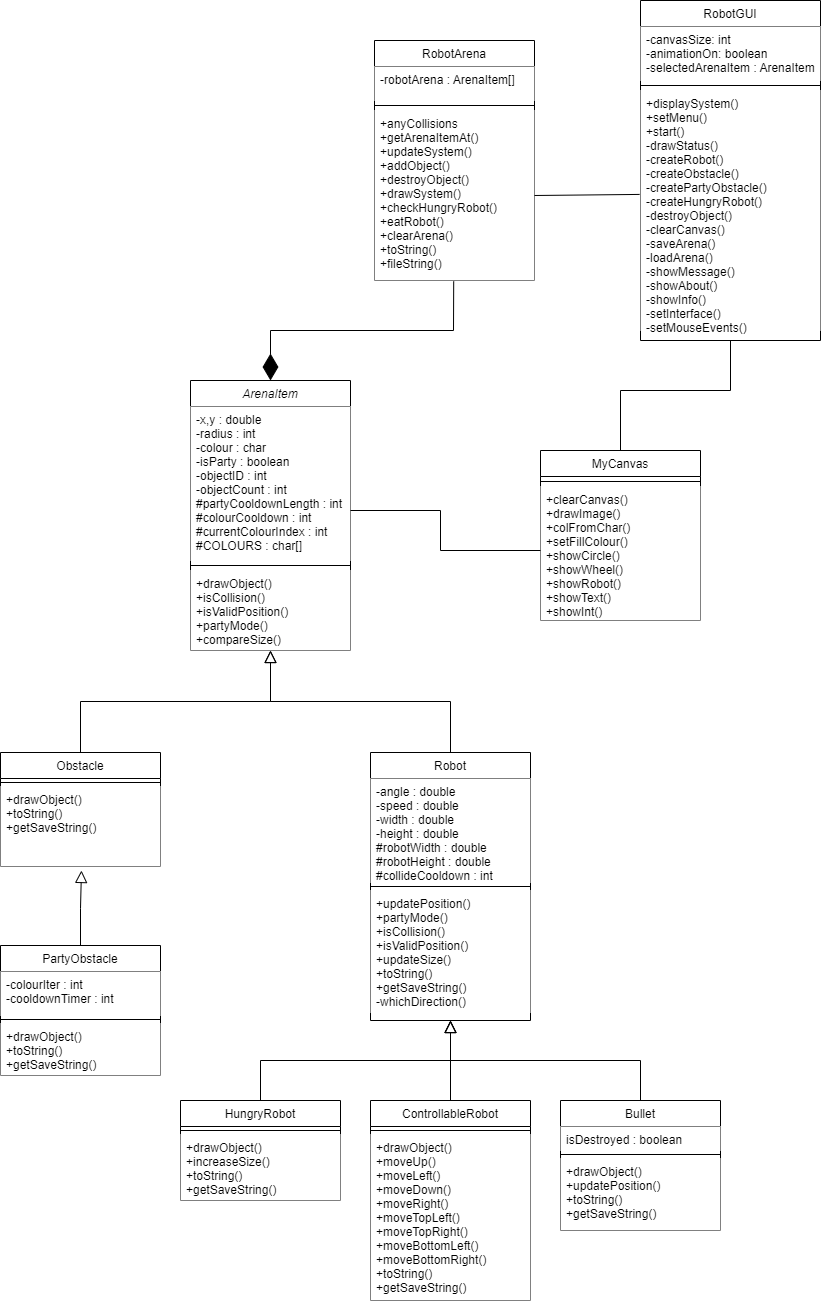

The diagram above was exported from draw.io. Its source (the exported page's mxGraphModel, read from the mxfile embedded in the PNG):
<mxGraphModel dx="1434" dy="1915" grid="1" gridSize="10" guides="1" tooltips="1" connect="1" arrows="1" fold="1" page="1" pageScale="1" pageWidth="827" pageHeight="1169" math="0" shadow="0">
  <root>
    <mxCell id="WIyWlLk6GJQsqaUBKTNV-0" />
    <mxCell id="WIyWlLk6GJQsqaUBKTNV-1" parent="WIyWlLk6GJQsqaUBKTNV-0" />
    <mxCell id="zkfFHV4jXpPFQw0GAbJ--0" value="ArenaItem" style="swimlane;fontStyle=2;align=center;verticalAlign=top;childLayout=stackLayout;horizontal=1;startSize=26;horizontalStack=0;resizeParent=1;resizeLast=0;collapsible=1;marginBottom=0;rounded=0;shadow=0;strokeWidth=1;" parent="WIyWlLk6GJQsqaUBKTNV-1" vertex="1">
      <mxGeometry x="230" y="270" width="160" height="270" as="geometry">
        <mxRectangle x="230" y="140" width="160" height="26" as="alternateBounds" />
      </mxGeometry>
    </mxCell>
    <mxCell id="zkfFHV4jXpPFQw0GAbJ--1" value="-x,y : double&#10;-radius : int&#10;-colour : char&#10;-isParty : boolean&#10;-objectID : int&#10;-objectCount : int&#10;#partyCooldownLength : int&#10;#colourCooldown : int&#10;#currentColourIndex : int&#10;#COLOURS : char[]" style="text;align=left;verticalAlign=top;spacingLeft=4;spacingRight=4;overflow=hidden;rotatable=0;points=[[0,0.5],[1,0.5]];portConstraint=eastwest;fillColor=default;" parent="zkfFHV4jXpPFQw0GAbJ--0" vertex="1">
      <mxGeometry y="26" width="160" height="154" as="geometry" />
    </mxCell>
    <mxCell id="zkfFHV4jXpPFQw0GAbJ--4" value="" style="line;html=1;strokeWidth=1;align=left;verticalAlign=middle;spacingTop=-1;spacingLeft=3;spacingRight=3;rotatable=0;labelPosition=right;points=[];portConstraint=eastwest;" parent="zkfFHV4jXpPFQw0GAbJ--0" vertex="1">
      <mxGeometry y="180" width="160" height="10" as="geometry" />
    </mxCell>
    <mxCell id="zkfFHV4jXpPFQw0GAbJ--5" value="+drawObject()&#10;+isCollision()&#10;+isValidPosition()&#10;+partyMode()&#10;+compareSize()" style="text;align=left;verticalAlign=top;spacingLeft=4;spacingRight=4;overflow=hidden;rotatable=0;points=[[0,0.5],[1,0.5]];portConstraint=eastwest;fillColor=default;" parent="zkfFHV4jXpPFQw0GAbJ--0" vertex="1">
      <mxGeometry y="190" width="160" height="80" as="geometry" />
    </mxCell>
    <mxCell id="zkfFHV4jXpPFQw0GAbJ--6" value="Obstacle" style="swimlane;fontStyle=0;align=center;verticalAlign=top;childLayout=stackLayout;horizontal=1;startSize=26;horizontalStack=0;resizeParent=1;resizeLast=0;collapsible=1;marginBottom=0;rounded=0;shadow=0;strokeWidth=1;" parent="WIyWlLk6GJQsqaUBKTNV-1" vertex="1">
      <mxGeometry x="40" y="642" width="160" height="114" as="geometry">
        <mxRectangle x="130" y="380" width="160" height="26" as="alternateBounds" />
      </mxGeometry>
    </mxCell>
    <mxCell id="zkfFHV4jXpPFQw0GAbJ--9" value="" style="line;html=1;strokeWidth=1;align=left;verticalAlign=middle;spacingTop=-1;spacingLeft=3;spacingRight=3;rotatable=0;labelPosition=right;points=[];portConstraint=eastwest;" parent="zkfFHV4jXpPFQw0GAbJ--6" vertex="1">
      <mxGeometry y="26" width="160" height="8" as="geometry" />
    </mxCell>
    <mxCell id="zkfFHV4jXpPFQw0GAbJ--10" value="+drawObject()&#10;+toString()&#10;+getSaveString()" style="text;align=left;verticalAlign=top;spacingLeft=4;spacingRight=4;overflow=hidden;rotatable=0;points=[[0,0.5],[1,0.5]];portConstraint=eastwest;fontStyle=0;fillColor=default;" parent="zkfFHV4jXpPFQw0GAbJ--6" vertex="1">
      <mxGeometry y="34" width="160" height="80" as="geometry" />
    </mxCell>
    <mxCell id="zkfFHV4jXpPFQw0GAbJ--12" value="" style="endArrow=block;endSize=10;endFill=0;shadow=0;strokeWidth=1;rounded=0;edgeStyle=elbowEdgeStyle;elbow=vertical;" parent="WIyWlLk6GJQsqaUBKTNV-1" source="zkfFHV4jXpPFQw0GAbJ--6" edge="1">
      <mxGeometry width="160" relative="1" as="geometry">
        <mxPoint x="210" y="485" as="sourcePoint" />
        <mxPoint x="310" y="540" as="targetPoint" />
      </mxGeometry>
    </mxCell>
    <mxCell id="zkfFHV4jXpPFQw0GAbJ--13" value="Robot" style="swimlane;fontStyle=0;align=center;verticalAlign=top;childLayout=stackLayout;horizontal=1;startSize=26;horizontalStack=0;resizeParent=1;resizeLast=0;collapsible=1;marginBottom=0;rounded=0;shadow=0;strokeWidth=1;" parent="WIyWlLk6GJQsqaUBKTNV-1" vertex="1">
      <mxGeometry x="410" y="642" width="160" height="268" as="geometry">
        <mxRectangle x="340" y="380" width="170" height="26" as="alternateBounds" />
      </mxGeometry>
    </mxCell>
    <mxCell id="zkfFHV4jXpPFQw0GAbJ--14" value="-angle : double&#10;-speed : double&#10;-width : double&#10;-height : double&#10;#robotWidth : double&#10;#robotHeight : double&#10;#collideCooldown : int" style="text;align=left;verticalAlign=top;spacingLeft=4;spacingRight=4;overflow=hidden;rotatable=0;points=[[0,0.5],[1,0.5]];portConstraint=eastwest;fillColor=default;" parent="zkfFHV4jXpPFQw0GAbJ--13" vertex="1">
      <mxGeometry y="26" width="160" height="104" as="geometry" />
    </mxCell>
    <mxCell id="zkfFHV4jXpPFQw0GAbJ--15" value="" style="line;html=1;strokeWidth=1;align=left;verticalAlign=middle;spacingTop=-1;spacingLeft=3;spacingRight=3;rotatable=0;labelPosition=right;points=[];portConstraint=eastwest;" parent="zkfFHV4jXpPFQw0GAbJ--13" vertex="1">
      <mxGeometry y="130" width="160" height="8" as="geometry" />
    </mxCell>
    <mxCell id="J9oXpYdkaGJKECmsH58--1" value="+updatePosition()&#10;+partyMode()&#10;+isCollision()&#10;+isValidPosition()&#10;+updateSize()&#10;+toString()&#10;+getSaveString()&#10;-whichDirection()&#10;" style="text;align=left;verticalAlign=top;spacingLeft=4;spacingRight=4;overflow=hidden;rotatable=0;points=[[0,0.5],[1,0.5]];portConstraint=eastwest;fillColor=default;" parent="zkfFHV4jXpPFQw0GAbJ--13" vertex="1">
      <mxGeometry y="138" width="160" height="122" as="geometry" />
    </mxCell>
    <mxCell id="zkfFHV4jXpPFQw0GAbJ--16" value="" style="endArrow=block;endSize=10;endFill=0;shadow=0;strokeWidth=1;rounded=0;edgeStyle=elbowEdgeStyle;elbow=vertical;" parent="WIyWlLk6GJQsqaUBKTNV-1" source="zkfFHV4jXpPFQw0GAbJ--13" edge="1">
      <mxGeometry width="160" relative="1" as="geometry">
        <mxPoint x="220" y="655" as="sourcePoint" />
        <mxPoint x="310" y="540" as="targetPoint" />
      </mxGeometry>
    </mxCell>
    <mxCell id="J9oXpYdkaGJKECmsH58--2" value="PartyObstacle" style="swimlane;fontStyle=0;align=center;verticalAlign=top;childLayout=stackLayout;horizontal=1;startSize=26;horizontalStack=0;resizeParent=1;resizeLast=0;collapsible=1;marginBottom=0;rounded=0;shadow=0;strokeWidth=1;" parent="WIyWlLk6GJQsqaUBKTNV-1" vertex="1">
      <mxGeometry x="40" y="835" width="160" height="130" as="geometry">
        <mxRectangle x="340" y="380" width="170" height="26" as="alternateBounds" />
      </mxGeometry>
    </mxCell>
    <mxCell id="J9oXpYdkaGJKECmsH58--3" value="-colourIter : int&#10;-cooldownTimer : int" style="text;align=left;verticalAlign=top;spacingLeft=4;spacingRight=4;overflow=hidden;rotatable=0;points=[[0,0.5],[1,0.5]];portConstraint=eastwest;fillColor=default;" parent="J9oXpYdkaGJKECmsH58--2" vertex="1">
      <mxGeometry y="26" width="160" height="44" as="geometry" />
    </mxCell>
    <mxCell id="J9oXpYdkaGJKECmsH58--4" value="" style="line;html=1;strokeWidth=1;align=left;verticalAlign=middle;spacingTop=-1;spacingLeft=3;spacingRight=3;rotatable=0;labelPosition=right;points=[];portConstraint=eastwest;" parent="J9oXpYdkaGJKECmsH58--2" vertex="1">
      <mxGeometry y="70" width="160" height="8" as="geometry" />
    </mxCell>
    <mxCell id="J9oXpYdkaGJKECmsH58--5" value="+drawObject()&#10;+toString()&#10;+getSaveString()" style="text;align=left;verticalAlign=top;spacingLeft=4;spacingRight=4;overflow=hidden;rotatable=0;points=[[0,0.5],[1,0.5]];portConstraint=eastwest;fillColor=default;" parent="J9oXpYdkaGJKECmsH58--2" vertex="1">
      <mxGeometry y="78" width="160" height="52" as="geometry" />
    </mxCell>
    <mxCell id="J9oXpYdkaGJKECmsH58--6" value="" style="endArrow=block;endSize=10;endFill=0;shadow=0;strokeWidth=1;rounded=0;edgeStyle=elbowEdgeStyle;elbow=vertical;entryX=0.506;entryY=1.05;entryDx=0;entryDy=0;entryPerimeter=0;exitX=0.5;exitY=0;exitDx=0;exitDy=0;" parent="WIyWlLk6GJQsqaUBKTNV-1" source="J9oXpYdkaGJKECmsH58--2" target="zkfFHV4jXpPFQw0GAbJ--10" edge="1">
      <mxGeometry width="160" relative="1" as="geometry">
        <mxPoint x="370" y="842" as="sourcePoint" />
        <mxPoint x="190" y="740" as="targetPoint" />
      </mxGeometry>
    </mxCell>
    <mxCell id="J9oXpYdkaGJKECmsH58--7" value="HungryRobot" style="swimlane;fontStyle=0;align=center;verticalAlign=top;childLayout=stackLayout;horizontal=1;startSize=26;horizontalStack=0;resizeParent=1;resizeLast=0;collapsible=1;marginBottom=0;rounded=0;shadow=0;strokeWidth=1;" parent="WIyWlLk6GJQsqaUBKTNV-1" vertex="1">
      <mxGeometry x="220" y="990" width="160" height="100" as="geometry">
        <mxRectangle x="340" y="380" width="170" height="26" as="alternateBounds" />
      </mxGeometry>
    </mxCell>
    <mxCell id="J9oXpYdkaGJKECmsH58--9" value="" style="line;html=1;strokeWidth=1;align=left;verticalAlign=middle;spacingTop=-1;spacingLeft=3;spacingRight=3;rotatable=0;labelPosition=right;points=[];portConstraint=eastwest;" parent="J9oXpYdkaGJKECmsH58--7" vertex="1">
      <mxGeometry y="26" width="160" height="8" as="geometry" />
    </mxCell>
    <mxCell id="J9oXpYdkaGJKECmsH58--10" value="+drawObject()&#10;+increaseSize()&#10;+toString()&#10;+getSaveString()" style="text;align=left;verticalAlign=top;spacingLeft=4;spacingRight=4;overflow=hidden;rotatable=0;points=[[0,0.5],[1,0.5]];portConstraint=eastwest;fillColor=default;" parent="J9oXpYdkaGJKECmsH58--7" vertex="1">
      <mxGeometry y="34" width="160" height="66" as="geometry" />
    </mxCell>
    <mxCell id="J9oXpYdkaGJKECmsH58--11" value="" style="endArrow=block;endSize=10;endFill=0;shadow=0;strokeWidth=1;rounded=0;edgeStyle=elbowEdgeStyle;elbow=vertical;entryX=0.5;entryY=1;entryDx=0;entryDy=0;exitX=0.5;exitY=0;exitDx=0;exitDy=0;" parent="WIyWlLk6GJQsqaUBKTNV-1" source="J9oXpYdkaGJKECmsH58--7" target="zkfFHV4jXpPFQw0GAbJ--13" edge="1">
      <mxGeometry width="160" relative="1" as="geometry">
        <mxPoint x="489.5" y="985" as="sourcePoint" />
        <mxPoint x="490.5" y="910" as="targetPoint" />
      </mxGeometry>
    </mxCell>
    <mxCell id="J9oXpYdkaGJKECmsH58--12" value="RobotArena" style="swimlane;fontStyle=0;align=center;verticalAlign=top;childLayout=stackLayout;horizontal=1;startSize=26;horizontalStack=0;resizeParent=1;resizeLast=0;collapsible=1;marginBottom=0;rounded=0;shadow=0;strokeWidth=1;" parent="WIyWlLk6GJQsqaUBKTNV-1" vertex="1">
      <mxGeometry x="414" y="-70" width="160" height="240" as="geometry">
        <mxRectangle x="230" y="140" width="160" height="26" as="alternateBounds" />
      </mxGeometry>
    </mxCell>
    <mxCell id="J9oXpYdkaGJKECmsH58--13" value="-robotArena : ArenaItem[]" style="text;align=left;verticalAlign=top;spacingLeft=4;spacingRight=4;overflow=hidden;rotatable=0;points=[[0,0.5],[1,0.5]];portConstraint=eastwest;fillColor=default;" parent="J9oXpYdkaGJKECmsH58--12" vertex="1">
      <mxGeometry y="26" width="160" height="34" as="geometry" />
    </mxCell>
    <mxCell id="J9oXpYdkaGJKECmsH58--14" value="" style="line;html=1;strokeWidth=1;align=left;verticalAlign=middle;spacingTop=-1;spacingLeft=3;spacingRight=3;rotatable=0;labelPosition=right;points=[];portConstraint=eastwest;" parent="J9oXpYdkaGJKECmsH58--12" vertex="1">
      <mxGeometry y="60" width="160" height="10" as="geometry" />
    </mxCell>
    <mxCell id="J9oXpYdkaGJKECmsH58--15" value="+anyCollisions&#10;+getArenaItemAt()&#10;+updateSystem()&#10;+addObject()&#10;+destroyObject()&#10;+drawSystem()&#10;+checkHungryRobot()&#10;+eatRobot()&#10;+clearArena()&#10;+toString()&#10;+fileString()&#10;" style="text;align=left;verticalAlign=top;spacingLeft=4;spacingRight=4;overflow=hidden;rotatable=0;points=[[0,0.5],[1,0.5]];portConstraint=eastwest;fillColor=default;" parent="J9oXpYdkaGJKECmsH58--12" vertex="1">
      <mxGeometry y="70" width="160" height="170" as="geometry" />
    </mxCell>
    <mxCell id="J9oXpYdkaGJKECmsH58--16" value="RobotGUI" style="swimlane;fontStyle=0;align=center;verticalAlign=top;childLayout=stackLayout;horizontal=1;startSize=26;horizontalStack=0;resizeParent=1;resizeLast=0;collapsible=1;marginBottom=0;rounded=0;shadow=0;strokeWidth=1;" parent="WIyWlLk6GJQsqaUBKTNV-1" vertex="1">
      <mxGeometry x="680" y="-110" width="180" height="340" as="geometry">
        <mxRectangle x="230" y="140" width="160" height="26" as="alternateBounds" />
      </mxGeometry>
    </mxCell>
    <mxCell id="J9oXpYdkaGJKECmsH58--17" value="-canvasSize: int&#10;-animationOn: boolean&#10;-selectedArenaItem : ArenaItem" style="text;align=left;verticalAlign=top;spacingLeft=4;spacingRight=4;overflow=hidden;rotatable=0;points=[[0,0.5],[1,0.5]];portConstraint=eastwest;fillColor=default;" parent="J9oXpYdkaGJKECmsH58--16" vertex="1">
      <mxGeometry y="26" width="180" height="54" as="geometry" />
    </mxCell>
    <mxCell id="J9oXpYdkaGJKECmsH58--18" value="" style="line;html=1;strokeWidth=1;align=left;verticalAlign=middle;spacingTop=-1;spacingLeft=3;spacingRight=3;rotatable=0;labelPosition=right;points=[];portConstraint=eastwest;" parent="J9oXpYdkaGJKECmsH58--16" vertex="1">
      <mxGeometry y="80" width="180" height="10" as="geometry" />
    </mxCell>
    <mxCell id="J9oXpYdkaGJKECmsH58--19" value="+displaySystem()&#10;+setMenu()&#10;+start()&#10;-drawStatus()&#10;-createRobot()&#10;-createObstacle()&#10;-createPartyObstacle()&#10;-createHungryRobot()&#10;-destroyObject()&#10;-clearCanvas()&#10;-saveArena()&#10;-loadArena()&#10;-showMessage()&#10;-showAbout()&#10;-showInfo()&#10;-setInterface()&#10;-setMouseEvents()" style="text;align=left;verticalAlign=top;spacingLeft=4;spacingRight=4;overflow=hidden;rotatable=0;points=[[0,0.5],[1,0.5]];portConstraint=eastwest;fillColor=default;" parent="J9oXpYdkaGJKECmsH58--16" vertex="1">
      <mxGeometry y="90" width="180" height="240" as="geometry" />
    </mxCell>
    <mxCell id="J9oXpYdkaGJKECmsH58--20" value="MyCanvas" style="swimlane;fontStyle=0;align=center;verticalAlign=top;childLayout=stackLayout;horizontal=1;startSize=26;horizontalStack=0;resizeParent=1;resizeLast=0;collapsible=1;marginBottom=0;rounded=0;shadow=0;strokeWidth=1;" parent="WIyWlLk6GJQsqaUBKTNV-1" vertex="1">
      <mxGeometry x="580" y="340" width="160" height="170" as="geometry">
        <mxRectangle x="230" y="140" width="160" height="26" as="alternateBounds" />
      </mxGeometry>
    </mxCell>
    <mxCell id="J9oXpYdkaGJKECmsH58--22" value="" style="line;html=1;strokeWidth=1;align=left;verticalAlign=middle;spacingTop=-1;spacingLeft=3;spacingRight=3;rotatable=0;labelPosition=right;points=[];portConstraint=eastwest;" parent="J9oXpYdkaGJKECmsH58--20" vertex="1">
      <mxGeometry y="26" width="160" height="10" as="geometry" />
    </mxCell>
    <mxCell id="J9oXpYdkaGJKECmsH58--23" value="+clearCanvas()&#10;+drawImage()&#10;+colFromChar()&#10;+setFillColour()&#10;+showCircle()&#10;+showWheel()&#10;+showRobot()&#10;+showText()&#10;+showInt()" style="text;align=left;verticalAlign=top;spacingLeft=4;spacingRight=4;overflow=hidden;rotatable=0;points=[[0,0.5],[1,0.5]];portConstraint=eastwest;fillColor=default;" parent="J9oXpYdkaGJKECmsH58--20" vertex="1">
      <mxGeometry y="36" width="160" height="134" as="geometry" />
    </mxCell>
    <mxCell id="J9oXpYdkaGJKECmsH58--24" value="" style="endArrow=diamondThin;endFill=1;endSize=24;html=1;rounded=0;entryX=0.5;entryY=0;entryDx=0;entryDy=0;exitX=0.495;exitY=1.005;exitDx=0;exitDy=0;exitPerimeter=0;" parent="WIyWlLk6GJQsqaUBKTNV-1" source="J9oXpYdkaGJKECmsH58--15" target="zkfFHV4jXpPFQw0GAbJ--0" edge="1">
      <mxGeometry width="160" relative="1" as="geometry">
        <mxPoint x="390" y="200" as="sourcePoint" />
        <mxPoint x="570" y="340" as="targetPoint" />
        <Array as="points">
          <mxPoint x="493" y="220" />
          <mxPoint x="310" y="220" />
        </Array>
      </mxGeometry>
    </mxCell>
    <mxCell id="J9oXpYdkaGJKECmsH58--25" value="" style="endArrow=none;html=1;rounded=0;exitX=1;exitY=0.5;exitDx=0;exitDy=0;entryX=-0.005;entryY=0.433;entryDx=0;entryDy=0;entryPerimeter=0;" parent="WIyWlLk6GJQsqaUBKTNV-1" source="J9oXpYdkaGJKECmsH58--15" target="J9oXpYdkaGJKECmsH58--19" edge="1">
      <mxGeometry width="50" height="50" relative="1" as="geometry">
        <mxPoint x="570" y="250" as="sourcePoint" />
        <mxPoint x="630" y="320" as="targetPoint" />
      </mxGeometry>
    </mxCell>
    <mxCell id="J9oXpYdkaGJKECmsH58--26" value="" style="endArrow=none;html=1;rounded=0;entryX=0.5;entryY=1;entryDx=0;entryDy=0;exitX=0.5;exitY=0;exitDx=0;exitDy=0;" parent="WIyWlLk6GJQsqaUBKTNV-1" source="J9oXpYdkaGJKECmsH58--20" target="J9oXpYdkaGJKECmsH58--16" edge="1">
      <mxGeometry width="50" height="50" relative="1" as="geometry">
        <mxPoint x="570" y="300" as="sourcePoint" />
        <mxPoint x="620" y="250" as="targetPoint" />
        <Array as="points">
          <mxPoint x="660" y="280" />
          <mxPoint x="770" y="280" />
        </Array>
      </mxGeometry>
    </mxCell>
    <mxCell id="J9oXpYdkaGJKECmsH58--27" value="" style="endArrow=none;html=1;rounded=0;" parent="WIyWlLk6GJQsqaUBKTNV-1" edge="1">
      <mxGeometry width="50" height="50" relative="1" as="geometry">
        <mxPoint x="390" y="400" as="sourcePoint" />
        <mxPoint x="580" y="440" as="targetPoint" />
        <Array as="points">
          <mxPoint x="480" y="400" />
          <mxPoint x="480" y="440" />
        </Array>
      </mxGeometry>
    </mxCell>
    <mxCell id="99wnI-MXc2W7uZFFKqcs-0" value="ControllableRobot" style="swimlane;fontStyle=0;align=center;verticalAlign=top;childLayout=stackLayout;horizontal=1;startSize=26;horizontalStack=0;resizeParent=1;resizeLast=0;collapsible=1;marginBottom=0;rounded=0;shadow=0;strokeWidth=1;" vertex="1" parent="WIyWlLk6GJQsqaUBKTNV-1">
      <mxGeometry x="410" y="990" width="160" height="200" as="geometry">
        <mxRectangle x="340" y="380" width="170" height="26" as="alternateBounds" />
      </mxGeometry>
    </mxCell>
    <mxCell id="99wnI-MXc2W7uZFFKqcs-1" value="" style="line;html=1;strokeWidth=1;align=left;verticalAlign=middle;spacingTop=-1;spacingLeft=3;spacingRight=3;rotatable=0;labelPosition=right;points=[];portConstraint=eastwest;" vertex="1" parent="99wnI-MXc2W7uZFFKqcs-0">
      <mxGeometry y="26" width="160" height="8" as="geometry" />
    </mxCell>
    <mxCell id="99wnI-MXc2W7uZFFKqcs-2" value="+drawObject()&#10;+moveUp()&#10;+moveLeft()&#10;+moveDown()&#10;+moveRight()&#10;+moveTopLeft()&#10;+moveTopRight()&#10;+moveBottomLeft()&#10;+moveBottomRight()&#10;+toString()&#10;+getSaveString()" style="text;align=left;verticalAlign=top;spacingLeft=4;spacingRight=4;overflow=hidden;rotatable=0;points=[[0,0.5],[1,0.5]];portConstraint=eastwest;fillColor=default;" vertex="1" parent="99wnI-MXc2W7uZFFKqcs-0">
      <mxGeometry y="34" width="160" height="166" as="geometry" />
    </mxCell>
    <mxCell id="99wnI-MXc2W7uZFFKqcs-7" value="Bullet" style="swimlane;fontStyle=0;align=center;verticalAlign=top;childLayout=stackLayout;horizontal=1;startSize=26;horizontalStack=0;resizeParent=1;resizeLast=0;collapsible=1;marginBottom=0;rounded=0;shadow=0;strokeWidth=1;" vertex="1" parent="WIyWlLk6GJQsqaUBKTNV-1">
      <mxGeometry x="600" y="990" width="160" height="130" as="geometry">
        <mxRectangle x="340" y="380" width="170" height="26" as="alternateBounds" />
      </mxGeometry>
    </mxCell>
    <mxCell id="99wnI-MXc2W7uZFFKqcs-8" value="isDestroyed : boolean" style="text;align=left;verticalAlign=top;spacingLeft=4;spacingRight=4;overflow=hidden;rotatable=0;points=[[0,0.5],[1,0.5]];portConstraint=eastwest;fillColor=default;" vertex="1" parent="99wnI-MXc2W7uZFFKqcs-7">
      <mxGeometry y="26" width="160" height="24" as="geometry" />
    </mxCell>
    <mxCell id="99wnI-MXc2W7uZFFKqcs-9" value="" style="line;html=1;strokeWidth=1;align=left;verticalAlign=middle;spacingTop=-1;spacingLeft=3;spacingRight=3;rotatable=0;labelPosition=right;points=[];portConstraint=eastwest;" vertex="1" parent="99wnI-MXc2W7uZFFKqcs-7">
      <mxGeometry y="50" width="160" height="8" as="geometry" />
    </mxCell>
    <mxCell id="99wnI-MXc2W7uZFFKqcs-10" value="+drawObject()&#10;+updatePosition()&#10;+toString()&#10;+getSaveString()" style="text;align=left;verticalAlign=top;spacingLeft=4;spacingRight=4;overflow=hidden;rotatable=0;points=[[0,0.5],[1,0.5]];portConstraint=eastwest;fillColor=default;" vertex="1" parent="99wnI-MXc2W7uZFFKqcs-7">
      <mxGeometry y="58" width="160" height="72" as="geometry" />
    </mxCell>
    <mxCell id="99wnI-MXc2W7uZFFKqcs-11" value="" style="endArrow=block;endSize=10;endFill=0;shadow=0;strokeWidth=1;rounded=0;edgeStyle=elbowEdgeStyle;elbow=vertical;exitX=0.5;exitY=0;exitDx=0;exitDy=0;" edge="1" parent="WIyWlLk6GJQsqaUBKTNV-1" source="99wnI-MXc2W7uZFFKqcs-0">
      <mxGeometry width="160" relative="1" as="geometry">
        <mxPoint x="310" y="1000" as="sourcePoint" />
        <mxPoint x="490" y="910" as="targetPoint" />
      </mxGeometry>
    </mxCell>
    <mxCell id="99wnI-MXc2W7uZFFKqcs-12" value="" style="endArrow=block;endSize=10;endFill=0;shadow=0;strokeWidth=1;rounded=0;edgeStyle=elbowEdgeStyle;elbow=vertical;entryX=0.5;entryY=1;entryDx=0;entryDy=0;exitX=0.5;exitY=0;exitDx=0;exitDy=0;" edge="1" parent="WIyWlLk6GJQsqaUBKTNV-1" source="99wnI-MXc2W7uZFFKqcs-7" target="zkfFHV4jXpPFQw0GAbJ--13">
      <mxGeometry width="160" relative="1" as="geometry">
        <mxPoint x="310" y="1000" as="sourcePoint" />
        <mxPoint x="500" y="920" as="targetPoint" />
      </mxGeometry>
    </mxCell>
  </root>
</mxGraphModel>